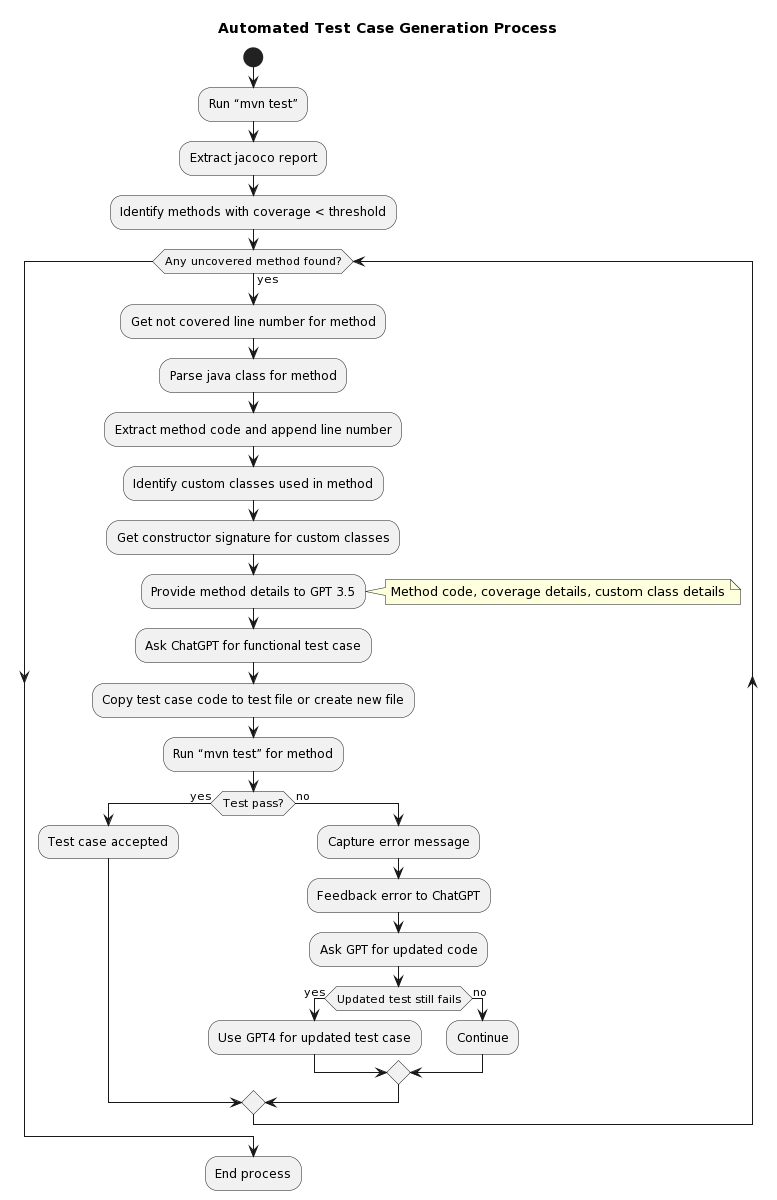

The diagram above was rendered by PlantUML. Its source (embedded in the PNG):
@startuml
title Automated Test Case Generation Process

start

:Run “mvn test”;

:Extract jacoco report;

:Identify methods with coverage < threshold;

while (Any uncovered method found?) is (yes)
    :Get not covered line number for method;

    :Parse java class for method;

    :Extract method code and append line number;

    :Identify custom classes used in method;

    :Get constructor signature for custom classes;

    :Provide method details to GPT 3.5;
    note right: Method code, coverage details, custom class details
    :Ask ChatGPT for functional test case;

    :Copy test case code to test file or create new file;

    :Run “mvn test” for method;

    if (Test pass?) then (yes)
        :Test case accepted;
    else (no)
        :Capture error message;

        :Feedback error to ChatGPT;

        :Ask GPT for updated code;

        if (Updated test still fails) then (yes)
            :Use GPT4 for updated test case;
        else (no)
            :Continue;
        endif
    endif
endwhile

:End process;
@enduml